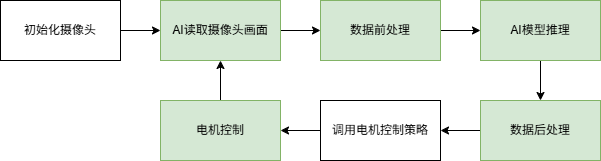

The diagram above was exported from draw.io. Its source (the exported page's mxGraphModel, read from the mxfile embedded in the PNG):
<mxGraphModel dx="1030" dy="622" grid="1" gridSize="10" guides="1" tooltips="1" connect="1" arrows="1" fold="1" page="1" pageScale="1" pageWidth="827" pageHeight="1169" math="0" shadow="0">
  <root>
    <mxCell id="0" />
    <mxCell id="1" parent="0" />
    <mxCell id="P2iDTCf1KUqd6YkiV7us-14" edge="1" parent="1" source="P2iDTCf1KUqd6YkiV7us-2" style="edgeStyle=orthogonalEdgeStyle;rounded=0;orthogonalLoop=1;jettySize=auto;html=1;" target="P2iDTCf1KUqd6YkiV7us-13" value="">
      <mxGeometry relative="1" as="geometry" />
    </mxCell>
    <mxCell id="P2iDTCf1KUqd6YkiV7us-2" parent="1" style="whiteSpace=wrap;html=1;rounded=0;" value="初始化摄像头" vertex="1">
      <mxGeometry height="60" width="120" x="40" y="380" as="geometry" />
    </mxCell>
    <mxCell id="P2iDTCf1KUqd6YkiV7us-7" edge="1" parent="1" source="P2iDTCf1KUqd6YkiV7us-4" style="edgeStyle=orthogonalEdgeStyle;rounded=0;orthogonalLoop=1;jettySize=auto;html=1;" target="P2iDTCf1KUqd6YkiV7us-6" value="">
      <mxGeometry relative="1" as="geometry" />
    </mxCell>
    <mxCell id="P2iDTCf1KUqd6YkiV7us-4" parent="1" style="whiteSpace=wrap;html=1;rounded=0;fillColor=#d5e8d4;strokeColor=#82b366;" value="数据前处理" vertex="1">
      <mxGeometry height="60" width="120" x="360" y="380" as="geometry" />
    </mxCell>
    <mxCell id="P2iDTCf1KUqd6YkiV7us-9" edge="1" parent="1" source="P2iDTCf1KUqd6YkiV7us-6" style="edgeStyle=orthogonalEdgeStyle;rounded=0;orthogonalLoop=1;jettySize=auto;html=1;" target="P2iDTCf1KUqd6YkiV7us-8" value="">
      <mxGeometry relative="1" as="geometry" />
    </mxCell>
    <mxCell id="P2iDTCf1KUqd6YkiV7us-6" parent="1" style="whiteSpace=wrap;html=1;rounded=0;fillColor=#d5e8d4;strokeColor=#82b366;" value="AI模型推理" vertex="1">
      <mxGeometry height="60" width="120" x="520" y="380" as="geometry" />
    </mxCell>
    <mxCell id="P2iDTCf1KUqd6YkiV7us-11" edge="1" parent="1" source="P2iDTCf1KUqd6YkiV7us-8" style="edgeStyle=orthogonalEdgeStyle;rounded=0;orthogonalLoop=1;jettySize=auto;html=1;" target="P2iDTCf1KUqd6YkiV7us-10" value="">
      <mxGeometry relative="1" as="geometry" />
    </mxCell>
    <mxCell id="P2iDTCf1KUqd6YkiV7us-8" parent="1" style="whiteSpace=wrap;html=1;rounded=0;fillColor=#d5e8d4;strokeColor=#82b366;" value="数据后处理" vertex="1">
      <mxGeometry height="60" width="120" x="520" y="480" as="geometry" />
    </mxCell>
    <mxCell id="P2iDTCf1KUqd6YkiV7us-18" edge="1" parent="1" source="P2iDTCf1KUqd6YkiV7us-10" style="edgeStyle=orthogonalEdgeStyle;rounded=0;orthogonalLoop=1;jettySize=auto;html=1;" target="P2iDTCf1KUqd6YkiV7us-17" value="">
      <mxGeometry relative="1" as="geometry" />
    </mxCell>
    <mxCell id="P2iDTCf1KUqd6YkiV7us-10" parent="1" style="whiteSpace=wrap;html=1;rounded=0;" value="调用电机控制策略" vertex="1">
      <mxGeometry height="60" width="120" x="360" y="480" as="geometry" />
    </mxCell>
    <mxCell id="P2iDTCf1KUqd6YkiV7us-15" edge="1" parent="1" source="P2iDTCf1KUqd6YkiV7us-13" style="edgeStyle=orthogonalEdgeStyle;rounded=0;orthogonalLoop=1;jettySize=auto;html=1;" target="P2iDTCf1KUqd6YkiV7us-4" value="">
      <mxGeometry relative="1" as="geometry" />
    </mxCell>
    <mxCell id="P2iDTCf1KUqd6YkiV7us-13" parent="1" style="whiteSpace=wrap;html=1;rounded=0;fillColor=#d5e8d4;strokeColor=#82b366;" value="AI读取摄像头画面" vertex="1">
      <mxGeometry height="60" width="120" x="200" y="380" as="geometry" />
    </mxCell>
    <mxCell id="P2iDTCf1KUqd6YkiV7us-19" edge="1" parent="1" source="P2iDTCf1KUqd6YkiV7us-17" style="edgeStyle=orthogonalEdgeStyle;rounded=0;orthogonalLoop=1;jettySize=auto;html=1;" target="P2iDTCf1KUqd6YkiV7us-13" value="">
      <mxGeometry relative="1" as="geometry" />
    </mxCell>
    <mxCell id="P2iDTCf1KUqd6YkiV7us-17" parent="1" style="whiteSpace=wrap;html=1;rounded=0;fillColor=#d5e8d4;strokeColor=#82b366;" value="电机控制" vertex="1">
      <mxGeometry height="60" width="120" x="200" y="480" as="geometry" />
    </mxCell>
  </root>
</mxGraphModel>